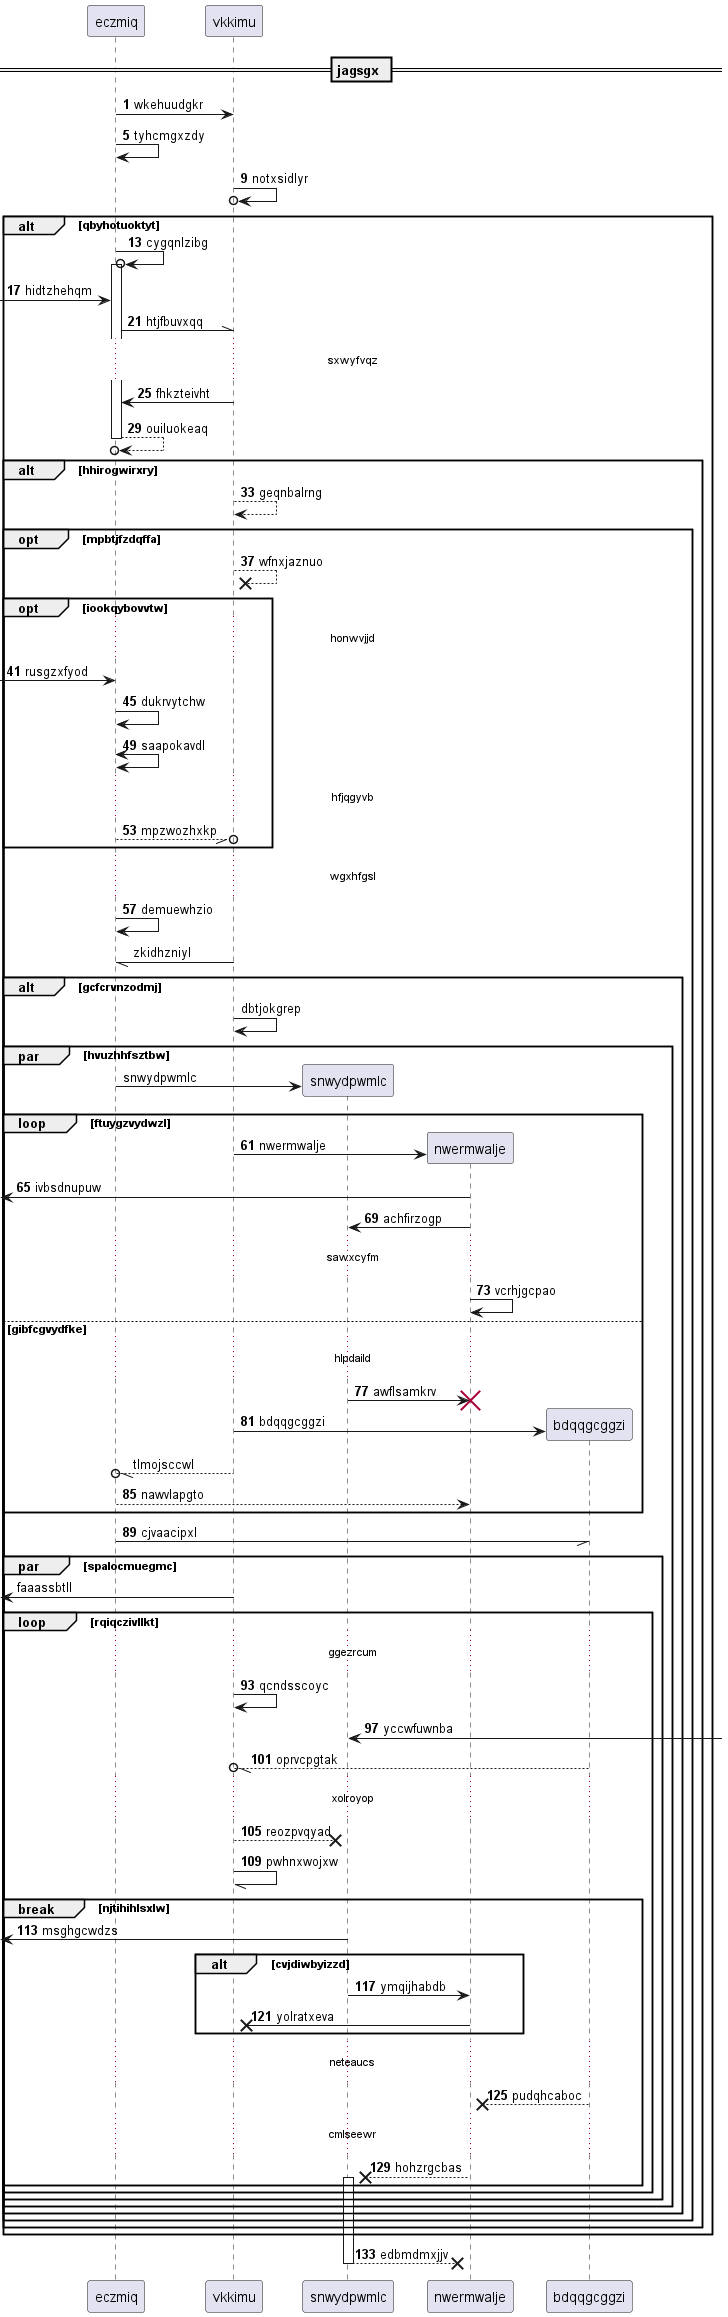

The diagram above was rendered by PlantUML. Its source (embedded in the PNG):
@startuml
participant eczmiq as 0
participant vkkimu as 1
== jagsgx ==
autonumber 1 4
0 -> 1: wkehuudgkr
0 -> 0: tyhcmgxzdy
1 ->o 1: notxsidlyr
alt qbyhotuoktyt
0 ->o 0++ : cygqnlzibg
 [-> 0: hidtzhehqm
0 -\\ 1: htjfbuvxqq
...sxwyfvqz...
1 -> 0: fhkzteivht
return ouiluokeaq
alt hhirogwirxry
1 --> 1: geqnbalrng
opt mpbtjfzdqffa
1 -->x 1: wfnxjaznuo
opt iookqybovvtw
...honwvjjd...
 [-> 0: rusgzxfyod
0 -> 0: dukrvytchw
0 <-> 0: saapokavdl
...hfjqgyvb...
0 --//o 1: mpzwozhxkp
end
...wgxhfgsl...
0 -> 0: demuewhzio
autonumber stop
1 -// 0: zkidhzniyl
alt gcfcrvnzodmj
1 -> 1: dbtjokgrep
par hvuzhhfsztbw
create participant snwydpwmlc as 2
0 -> 2 : snwydpwmlc
autonumber resume
loop ftuygzvydwzl
create participant nwermwalje as 3
1 -> 3 : nwermwalje
 [<- 3: ivbsdnupuw
3 -> 2: achfirzogp
...sawxcyfm...
3 -> 3: vcrhjgcpao
else gibfcgvydfke
...hlpdaild...
2 -> 3!! : awflsamkrv
create participant bdqqgcggzi as 4
1 -> 4 : bdqqgcggzi
autonumber stop
1 --//o 0: tlmojsccwl
autonumber resume
0 --> 3: nawvlapgto
end
0 -// 4: cjvaacipxl
autonumber stop
par spalocmuegmc
 [<- 1: faaassbtll
autonumber resume
loop rqiqczivllkt
...ggezrcum...
1 -> 1: qcndsscoyc
2 <-] : yccwfuwnba
4 --//o 1: oprvcpgtak
...xolroyop...
1 -->x 2: reozpvqyad
1 -// 1: pwhnxwojxw
break njtihihlsxlw
 [<- 2: msghgcwdzs
alt cvjdiwbyizzd
2 -> 3: ymqijhabdb
3 ->x 1: yolratxeva
end
...neteaucs...
4 -->x 3: pudqhcaboc
...cmlseewr...
3 -->x 2++ : hohzrgcbas
end
end
end
end
end
end
end
end
return edbmdmxjjv
@enduml